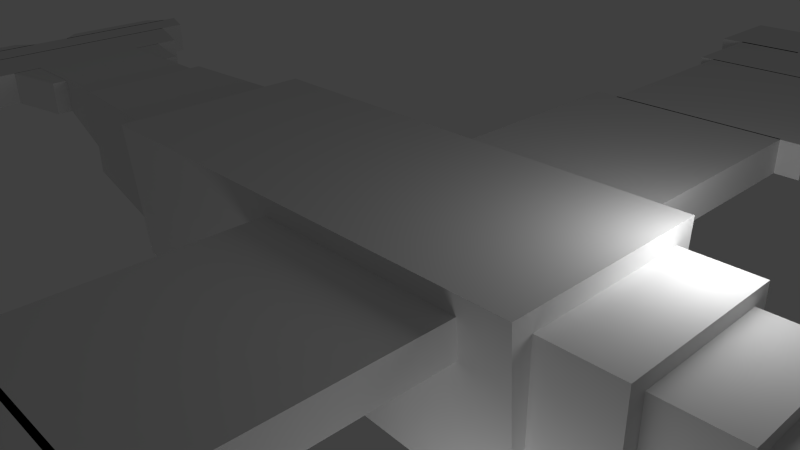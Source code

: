 # Source: gull.blend  (saved by Blender 2.63.0; exported with 4.5.12 LTS)
import bpy
from mathutils import Matrix  # noqa: F401  (used for matrix-valued properties, if any)

bpy.ops.wm.read_factory_settings(use_empty=True)
scene = bpy.context.scene
scene.name = 'Scene'

# ---- collections
col_collection_1 = bpy.data.collections.new('Collection 1'); scene.collection.children.link(col_collection_1)

# ---- materials (node trees are filled in below, after node groups)
mat_material = bpy.data.materials.new('Material')
mat_material.alpha_threshold = 0.0
mat_material.use_transparent_shadow = False
mat_material.roughness = 0.5
mat_material.line_color = (0.0, 0.0, 0.0, 1.0)

# ---- material node trees

# ---- world
world_world = bpy.data.worlds.new('World'); scene.world = world_world
world_world.color = (0.05088, 0.05088, 0.05088)
world_world.use_sun_shadow = False
world_world.sun_shadow_jitter_overblur = 0.0
world_world.cycles.sampling_method = 'MANUAL'
world_world.cycles.sample_map_resolution = 256

# ---- cameras
cam_camera = bpy.data.cameras.new('Camera')
cam_camera.clip_end = 100.0
cam_camera.lens = 35.0
cam_camera.sensor_width = 32.0
cam_camera.sensor_height = 18.0
cam_camera.ortho_scale = 7.314
cam_camera.dof.focus_distance = 0.0
cam_camera.dof.aperture_fstop = 128.0

# ---- lights
light_lamp_001 = bpy.data.lights.new('Lamp.001', 'POINT')
light_lamp_001.transmission_factor = 0.0
light_lamp_001.cutoff_distance = 30.0
light_lamp_001.energy = 100.0
light_lamp_001.shadow_buffer_clip_start = 1.001
light_lamp_001.shadow_soft_size = 1.0
light_lamp_001.shadow_maximum_resolution = 0.006
light_lamp_001.use_absolute_resolution = True
light_lamp_001.cycles.use_multiple_importance_sampling = False
light_lamp = bpy.data.lights.new('Lamp', 'POINT')
light_lamp.transmission_factor = 0.0
light_lamp.cutoff_distance = 30.0
light_lamp.energy = 100.0
light_lamp.shadow_buffer_clip_start = 1.001
light_lamp.shadow_soft_size = 1.0
light_lamp.shadow_maximum_resolution = 0.006
light_lamp.use_absolute_resolution = True
light_lamp.cycles.use_multiple_importance_sampling = False

# ---- meshes
me_cube = bpy.data.meshes.new('Cube')
me_cube.from_pydata([(1.0, 0.8857, -1.0), (1.0, -0.8857, -1.0), (-1.0, -0.8857, -0.6576), (-1.0, 0.8857, -0.6576), (1.0, 1.0, 1.0), (1.0, -1.0, 1.0), (-1.0, -1.0, 1.0), (-1.0, 1.0, 1.0), (1.293, 0.8, -0.8), (1.293, -0.8, -0.8), (0.9933, -0.8, -0.8), (0.9933, 0.8, -0.8), (1.293, 0.8, 0.8), (1.293, -0.8, 0.8), (0.9933, -0.8, 0.8), (0.9933, 0.8, 0.8), (1.576, 0.64, -0.64), (1.576, -0.64, -0.64), (1.276, -0.64, -0.64), (1.276, 0.64, -0.64), (1.576, 0.64, 0.64), (1.576, -0.64, 0.64), (1.276, -0.64, 0.64), (1.276, 0.64, 0.64), (1.87, 0.367, -0.4237), (1.87, -0.367, -0.4237), (1.547, -0.448, -0.5171), (1.547, 0.448, -0.5171), (1.87, 0.367, 0.4237), (1.87, -0.367, 0.4237), (1.547, -0.448, 0.5171), (1.547, 0.448, 0.5171), (-0.9921, 0.7616, -0.5), (-0.9921, -0.7616, -0.5), (-1.592, -0.6635, -0.1814), (-1.592, 0.6635, -0.1814), (-0.9921, 0.7616, 0.9065), (-0.9921, -0.7616, 0.9065), (-1.592, -0.6635, 0.9065), (-1.592, 0.6635, 0.9065), (-1.586, 0.6093, 0.02274), (-1.586, -0.6093, 0.02274), (-2.186, -0.3229, 0.3258), (-2.186, 0.3229, 0.3258), (-1.586, 0.6093, 0.8667), (-1.586, -0.6093, 0.8667), (-2.186, -0.6093, 0.8667), (-2.186, 0.6093, 0.8667), (-1.885, 0.765, 0.4369), (-1.885, -0.765, 0.4369), (-2.185, -0.9139, 0.4369), (-2.185, 0.9139, 0.4369), (-1.885, 0.765, 0.8589), (-1.885, -0.765, 0.8589), (-2.185, -0.9139, 0.8589), (-2.185, 0.9139, 0.8589), (-2.182, 1.153, 0.4369), (-2.182, -1.153, 0.4369), (-2.482, -1.371, 0.4369), (-2.482, 1.371, 0.4369), (-2.182, 1.153, 0.8589), (-2.182, -1.153, 0.8589), (-2.482, -1.371, 0.8589), (-2.482, 1.371, 0.8589), (-2.476, 1.639, 0.4369), (-2.476, -1.639, 0.4369), (-2.655, -1.782, 0.4369), (-2.655, 1.782, 0.4369), (-2.476, 1.639, 0.8589), (-2.476, -1.639, 0.8589), (-2.655, -1.782, 0.8589), (-2.655, 1.782, 0.8589), (-2.648, 1.625, 0.4369), (-2.648, 0.1997, 0.4369), (-2.719, 0.3812, 0.4369), (-2.719, 1.444, 0.4369), (-2.648, 1.625, 0.8589), (-2.648, 0.1997, 0.8589), (-2.719, 0.3812, 0.8589), (-2.719, 1.444, 0.8589), (-2.648, -0.2118, 0.4369), (-2.648, -1.637, 0.4369), (-2.719, -1.457, 0.4369), (-2.719, -0.3924, 0.4369), (-2.648, -0.2118, 0.8589), (-2.648, -1.637, 0.8589), (-2.719, -1.457, 0.8589), (-2.719, -0.3924, 0.8589), (-0.04836, -3.333, 0.3934), (-0.04836, 3.333, 0.3934), (0.8088, 3.333, 0.3934), (0.8088, -3.333, 0.3934), (-0.04836, -3.333, 0.7934), (-0.04836, 3.333, 0.7934), (0.8088, 3.333, 0.7934), (0.8088, -3.333, 0.7934), (0.0528, 3.315, 0.3934), (0.0528, 5.315, 0.3934), (0.9099, 5.315, 0.3934), (0.9099, 3.315, 0.3934), (0.0528, 3.315, 0.7934), (0.0528, 5.315, 0.7934), (0.9099, 5.315, 0.7934), (0.9099, 3.315, 0.7934), (-0.008807, 5.294, 0.3934), (-0.008807, 6.294, 0.3934), (0.6769, 6.294, 0.3934), (0.6769, 5.294, 0.3934), (-0.008807, 5.294, 0.7934), (-0.008807, 6.294, 0.7934), (0.6769, 6.294, 0.7934), (0.6769, 5.294, 0.7934), (-0.1128, 6.261, 0.3934), (-0.1128, 7.261, 0.3934), (0.2986, 7.261, 0.3934), (0.2986, 6.261, 0.3934), (-0.1128, 6.261, 0.7934), (-0.1128, 7.261, 0.7934), (0.2986, 7.261, 0.7934), (0.2986, 6.261, 0.7934), (0.0528, -5.287, 0.3934), (0.0528, -3.287, 0.3934), (0.9099, -3.287, 0.3934), (0.9099, -5.287, 0.3934), (0.0528, -5.287, 0.7934), (0.0528, -3.287, 0.7934), (0.9099, -3.287, 0.7934), (0.9099, -5.287, 0.7934), (-0.008807, -6.264, 0.3934), (-0.008807, -5.264, 0.3934), (0.6769, -5.264, 0.3934), (0.6769, -6.264, 0.3934), (-0.008807, -6.264, 0.7934), (-0.008807, -5.264, 0.7934), (0.6769, -5.264, 0.7934), (0.6769, -6.264, 0.7934), (-0.1128, -7.254, 0.3934), (-0.1128, -6.254, 0.3934), (0.2986, -6.254, 0.3934), (0.2986, -7.254, 0.3934), (-0.1128, -7.254, 0.7934), (-0.1128, -6.254, 0.7934), (0.2986, -6.254, 0.7934), (0.2986, -7.254, 0.7934), (-0.04836, 0.0, 0.7934), (-0.04836, 0.0, 0.3934), (0.8088, 0.0, 0.7934), (0.8088, 0.0, 0.3934)], [], [(0, 1, 2, 3), (4, 7, 6, 5), (0, 4, 5, 1), (1, 5, 6, 2), (2, 6, 7, 3), (4, 0, 3, 7), (8, 9, 10, 11), (12, 15, 14, 13), (8, 12, 13, 9), (9, 13, 14, 10), (10, 14, 15, 11), (12, 8, 11, 15), (16, 17, 18, 19), (20, 23, 22, 21), (16, 20, 21, 17), (17, 21, 22, 18), (18, 22, 23, 19), (20, 16, 19, 23), (24, 25, 26, 27), (28, 31, 30, 29), (24, 28, 29, 25), (25, 29, 30, 26), (26, 30, 31, 27), (28, 24, 27, 31), (32, 33, 34, 35), (36, 39, 38, 37), (32, 36, 37, 33), (33, 37, 38, 34), (34, 38, 39, 35), (36, 32, 35, 39), (40, 41, 42, 43), (44, 47, 46, 45), (40, 44, 45, 41), (41, 45, 46, 42), (42, 46, 47, 43), (44, 40, 43, 47), (48, 49, 50, 51), (52, 55, 54, 53), (48, 52, 53, 49), (49, 53, 54, 50), (50, 54, 55, 51), (52, 48, 51, 55), (56, 57, 58, 59), (60, 63, 62, 61), (56, 60, 61, 57), (57, 61, 62, 58), (58, 62, 63, 59), (60, 56, 59, 63), (64, 65, 66, 67), (68, 71, 70, 69), (64, 68, 69, 65), (65, 69, 70, 66), (66, 70, 71, 67), (68, 64, 67, 71), (72, 73, 74, 75), (76, 79, 78, 77), (72, 76, 77, 73), (73, 77, 78, 74), (74, 78, 79, 75), (76, 72, 75, 79), (80, 81, 82, 83), (84, 87, 86, 85), (80, 84, 85, 81), (81, 85, 86, 82), (82, 86, 87, 83), (84, 80, 83, 87), (144, 93, 89, 145), (93, 94, 90, 89), (146, 95, 91, 147), (95, 92, 88, 91), (145, 89, 90, 147), (146, 94, 93, 144), (100, 101, 97, 96), (101, 102, 98, 97), (102, 103, 99, 98), (103, 100, 96, 99), (96, 97, 98, 99), (103, 102, 101, 100), (108, 109, 105, 104), (109, 110, 106, 105), (110, 111, 107, 106), (111, 108, 104, 107), (104, 105, 106, 107), (111, 110, 109, 108), (116, 117, 113, 112), (117, 118, 114, 113), (118, 119, 115, 114), (119, 116, 112, 115), (112, 113, 114, 115), (119, 118, 117, 116), (124, 125, 121, 120), (125, 126, 122, 121), (126, 127, 123, 122), (127, 124, 120, 123), (120, 121, 122, 123), (127, 126, 125, 124), (132, 133, 129, 128), (133, 134, 130, 129), (134, 135, 131, 130), (128, 129, 130, 131), (135, 134, 133, 132), (140, 141, 137, 136), (141, 142, 138, 137), (142, 143, 139, 138), (143, 140, 136, 139), (136, 137, 138, 139), (143, 142, 141, 140), (92, 144, 145, 88), (94, 146, 147, 90), (88, 145, 147, 91), (95, 146, 144, 92)])
_uv = me_cube.uv_layers.new(name='UVMap')
_uv.uv.foreach_set('vector', [0.5098, 0.5482, 0.3526, 0.5487, 0.352, 0.3701, 0.5093, 0.3696, 0.3465, 0.1807, 0.169, 0.1802, 0.1696, 0.002663, 0.3471, 0.003207, 0.5192, 0.002694, 0.5299, 0.1802, 0.3524, 0.1807, 0.362, 0.003176, 0.3467, 0.3643, 0.169, 0.3635, 0.1696, 0.186, 0.3169, 0.1867, 0.3467, 0.5365, 0.1996, 0.5471, 0.1991, 0.3696, 0.3462, 0.3793, 0.352, 0.1868, 0.5297, 0.186, 0.4999, 0.3636, 0.3526, 0.3643, 0.9615, 0.6326, 0.962, 0.7747, 0.9354, 0.7747, 0.9349, 0.6327, 0.9577, 0.1804, 0.931, 0.1804, 0.9306, 0.03843, 0.9572, 0.03835, 0.5094, 0.5541, 0.5098, 0.6961, 0.3678, 0.6965, 0.3674, 0.5545, 0.2332, 0.9615, 0.2327, 0.8196, 0.2594, 0.8195, 0.2598, 0.9615, 0.3467, 0.6944, 0.2047, 0.6949, 0.2043, 0.5529, 0.3463, 0.5524, 0.9149, 0.9577, 0.9153, 0.8158, 0.942, 0.8158, 0.9415, 0.9578, 0.9896, 0.06675, 0.9899, 0.1804, 0.9633, 0.1804, 0.963, 0.06683, 0.6324, 0.9517, 0.6058, 0.9518, 0.6054, 0.8382, 0.6321, 0.8381, 0.3463, 0.7002, 0.3467, 0.8138, 0.2331, 0.8142, 0.2327, 0.7005, 0.7157, 0.9835, 0.7153, 0.8699, 0.7419, 0.8698, 0.7423, 0.9834, 0.5095, 0.7018, 0.5098, 0.8154, 0.3962, 0.8158, 0.3958, 0.7022, 0.01146, 0.9574, 0.01181, 0.8438, 0.03844, 0.8439, 0.03809, 0.9574, 0.9899, 0.449, 0.9901, 0.5142, 0.9618, 0.5214, 0.9616, 0.4419, 0.8683, 0.9824, 0.8395, 0.9895, 0.8398, 0.91, 0.8685, 0.9173, 0.7029, 0.8381, 0.7031, 0.9133, 0.638, 0.9135, 0.6377, 0.8383, 0.918, 0.2104, 0.9178, 0.2856, 0.8889, 0.294, 0.8892, 0.2022, 0.7028, 0.7407, 0.7031, 0.8325, 0.6236, 0.8328, 0.6233, 0.741, 0.9961, 0.6913, 0.9963, 0.7665, 0.9676, 0.7747, 0.9673, 0.683, 0.227, 0.7002, 0.2274, 0.8354, 0.173, 0.8269, 0.1726, 0.7091, 0.8429, 0.6428, 0.7897, 0.6339, 0.7901, 0.5161, 0.8434, 0.5076, 0.7031, 0.735, 0.5783, 0.7354, 0.5779, 0.6002, 0.7027, 0.5998, 0.8432, 0.6481, 0.8428, 0.7729, 0.7897, 0.7725, 0.79, 0.676, 0.7994, 0.1801, 0.7028, 0.1804, 0.7024, 0.06267, 0.799, 0.06237, 0.08016, 0.7136, 0.08055, 0.8385, 0.02737, 0.8105, 0.02707, 0.714, 0.7844, 0.7563, 0.7841, 0.8645, 0.7298, 0.8389, 0.7299, 0.7816, 0.1634, 0.8913, 0.1101, 0.8912, 0.1104, 0.783, 0.1637, 0.7832, 0.08055, 0.7081, 0.005641, 0.7083, 0.00531, 0.6002, 0.08021, 0.5999, 0.2274, 0.8407, 0.2272, 0.9156, 0.1739, 0.9154, 0.1746, 0.8669, 0.5098, 0.9037, 0.4619, 0.9293, 0.4615, 0.8211, 0.5096, 0.8464, 0.4491, 0.8211, 0.4493, 0.896, 0.3964, 0.8698, 0.3958, 0.8213, 0.9558, 0.2768, 0.9562, 0.4126, 0.9297, 0.4259, 0.9292, 0.2637, 0.9562, 0.6023, 0.9297, 0.6156, 0.9292, 0.4534, 0.9558, 0.4665, 0.8276, 0.914, 0.7901, 0.9141, 0.7897, 0.7783, 0.8272, 0.7782, 0.9144, 0.002818, 0.9143, 0.04026, 0.8874, 0.04044, 0.8876, 0.002991, 0.8865, 0.8103, 0.849, 0.8104, 0.8485, 0.6482, 0.886, 0.6481, 0.9502, 0.2023, 0.9503, 0.2398, 0.9234, 0.2396, 0.9233, 0.2022, 0.8165, 0.2528, 0.8172, 0.4575, 0.7906, 0.4769, 0.7899, 0.2335, 0.7409, 0.7315, 0.7143, 0.7509, 0.7136, 0.5076, 0.7402, 0.5268, 0.5725, 0.8045, 0.5351, 0.8046, 0.5345, 0.6, 0.5719, 0.5998, 0.817, 0.1858, 0.8169, 0.2232, 0.7899, 0.2235, 0.79, 0.1861, 0.7844, 0.7509, 0.7469, 0.751, 0.7462, 0.5077, 0.7836, 0.5076, 0.913, 0.4462, 0.9131, 0.4836, 0.8861, 0.4834, 0.886, 0.4459, 0.8798, 0.3119, 0.8807, 0.6029, 0.8648, 0.6156, 0.8639, 0.2993, 0.1858, 0.6732, 0.17, 0.6859, 0.169, 0.3696, 0.185, 0.3822, 0.7845, 0.4768, 0.7471, 0.4769, 0.7462, 0.1859, 0.7836, 0.1858, 0.02156, 0.7136, 0.02145, 0.7511, 0.00531, 0.7513, 0.005425, 0.7138, 0.7409, 0.5021, 0.7034, 0.5022, 0.7024, 0.1859, 0.7399, 0.1858, 0.02145, 0.7568, 0.02156, 0.7942, 0.005442, 0.7941, 0.005327, 0.7566, 0.3583, 0.5541, 0.3587, 0.6806, 0.3523, 0.6645, 0.352, 0.5702, 0.5218, 0.628, 0.5154, 0.6119, 0.5151, 0.5176, 0.5214, 0.5014, 0.9253, 0.1803, 0.8878, 0.1804, 0.8874, 0.0539, 0.9249, 0.05378, 0.9238, 0.4258, 0.8864, 0.4259, 0.8863, 0.4098, 0.9238, 0.4097, 0.9238, 0.4097, 0.8863, 0.4098, 0.886, 0.3155, 0.9235, 0.3154, 0.886, 0.2994, 0.9234, 0.2993, 0.9235, 0.3154, 0.886, 0.3155, 0.1985, 0.5524, 0.1989, 0.679, 0.1926, 0.663, 0.1923, 0.5685, 0.5218, 0.4961, 0.5154, 0.4801, 0.5151, 0.3856, 0.5214, 0.3696, 0.9296, 0.7746, 0.8922, 0.7747, 0.8918, 0.6482, 0.9292, 0.6481, 0.9238, 0.6155, 0.8864, 0.6156, 0.8863, 0.5996, 0.9238, 0.5995, 0.9238, 0.5995, 0.8863, 0.5996, 0.886, 0.5051, 0.9235, 0.505, 0.886, 0.4891, 0.9234, 0.489, 0.9235, 0.505, 0.886, 0.5051, 0.5361, 0.2987, 0.5352, 0.002803, 0.5707, 0.002694, 0.5716, 0.2985, 0.8739, 0.9861, 0.8741, 0.91, 0.9096, 0.9101, 0.9094, 0.9862, 0.6143, 0.2987, 0.6134, 0.5945, 0.5779, 0.5944, 0.5788, 0.2985, 0.7921, 0.9956, 0.7919, 0.9196, 0.8274, 0.9195, 0.8276, 0.9955, 0.08678, 0.2988, 0.08587, 0.002896, 0.1619, 0.002663, 0.1628, 0.2985, 0.07964, 0.2985, 0.08055, 0.5944, 0.004478, 0.5946, 0.00357, 0.2988, 0.8052, 0.1804, 0.8047, 0.002927, 0.8402, 0.002818, 0.8407, 0.1803, 0.9473, 0.986, 0.9475, 0.9099, 0.983, 0.9101, 0.9828, 0.9861, 0.3905, 0.7019, 0.39, 0.8794, 0.3545, 0.8793, 0.355, 0.7018, 0.2702, 0.9899, 0.27, 0.9139, 0.3055, 0.9138, 0.3057, 0.9898, 0.6211, 0.5466, 0.6205, 0.3691, 0.6965, 0.3688, 0.6971, 0.5463, 0.6966, 0.1858, 0.6971, 0.3633, 0.6211, 0.3635, 0.6205, 0.186, 0.9973, 0.5269, 0.9971, 0.6156, 0.9616, 0.6155, 0.9618, 0.5268, 0.1918, 0.9818, 0.1919, 0.9209, 0.2274, 0.921, 0.2272, 0.9819, 0.9973, 0.243, 0.997, 0.3317, 0.9615, 0.3316, 0.9618, 0.2429, 0.4743, 0.9955, 0.4741, 0.9347, 0.5096, 0.9346, 0.5098, 0.9954, 0.8485, 0.9045, 0.8488, 0.8158, 0.9096, 0.8159, 0.9093, 0.9047, 0.5953, 0.8099, 0.5956, 0.8987, 0.5347, 0.8989, 0.5345, 0.8101, 0.4138, 0.9902, 0.4135, 0.9014, 0.449, 0.9013, 0.4493, 0.9901, 0.6205, 0.5884, 0.6206, 0.5519, 0.6561, 0.552, 0.656, 0.5885, 0.5956, 0.9043, 0.5953, 0.9931, 0.5598, 0.9929, 0.5601, 0.9042, 0.7435, 0.03931, 0.7434, 0.002803, 0.7789, 0.002694, 0.779, 0.0392, 0.354, 0.9736, 0.3538, 0.8849, 0.3902, 0.8848, 0.3905, 0.9735, 0.08027, 0.8438, 0.08055, 0.9325, 0.04403, 0.9327, 0.04376, 0.8439, 0.823, 0.4769, 0.8225, 0.2994, 0.858, 0.2993, 0.8585, 0.4768, 0.311, 0.9898, 0.3112, 0.9138, 0.3467, 0.9139, 0.3465, 0.9899, 0.8821, 0.002927, 0.8816, 0.1804, 0.8461, 0.1803, 0.8466, 0.002818, 0.6676, 0.995, 0.6674, 0.9189, 0.7029, 0.9188, 0.7031, 0.9949, 0.08769, 0.7777, 0.08714, 0.6002, 0.1631, 0.5999, 0.1637, 0.7774, 0.6966, 0.002694, 0.6971, 0.1802, 0.6211, 0.1804, 0.6205, 0.002927, 0.9618, 0.4259, 0.9615, 0.3372, 0.997, 0.3371, 0.9973, 0.4258, 0.5779, 0.8016, 0.578, 0.7407, 0.6135, 0.7408, 0.6134, 0.8017, 0.1282, 0.9855, 0.1279, 0.8968, 0.1634, 0.8966, 0.1637, 0.9854, 0.2859, 0.9084, 0.2856, 0.8197, 0.3464, 0.8195, 0.3467, 0.9082, 0.8833, 0.205, 0.8836, 0.2938, 0.8228, 0.294, 0.8225, 0.2052, 0.5545, 0.9043, 0.5542, 0.9931, 0.5187, 0.9929, 0.519, 0.9042, 0.6614, 0.5884, 0.6615, 0.5519, 0.697, 0.552, 0.6969, 0.5885, 0.1226, 0.8968, 0.1223, 0.9855, 0.08682, 0.9854, 0.08709, 0.8966, 0.7025, 0.03931, 0.7024, 0.002803, 0.7379, 0.002694, 0.738, 0.0392, 0.9476, 0.9046, 0.9473, 0.8159, 0.9838, 0.8158, 0.984, 0.9045, 0.7844, 0.8699, 0.7841, 0.9587, 0.7476, 0.9586, 0.7479, 0.8698, 0.537, 0.5945, 0.5361, 0.2987, 0.5716, 0.2985, 0.5725, 0.5944, 0.6152, 0.002803, 0.6143, 0.2987, 0.5788, 0.2985, 0.5797, 0.002694, 0.08769, 0.5946, 0.08678, 0.2988, 0.1628, 0.2985, 0.1637, 0.5944, 0.07873, 0.002663, 0.07964, 0.2985, 0.00357, 0.2988, 0.002663, 0.002896])
me_cube.materials.append(mat_material)
me_cube.use_remesh_preserve_volume = False
me_cube.use_remesh_preserve_attributes = False
me_cube.use_mirror_vertex_groups = False
me_cube.update()
arm_armature = bpy.data.armatures.new('Armature')  # bones are not reproduced

# ---- objects
ob_lamp_001 = bpy.data.objects.new('Lamp.001', light_lamp_001)
ob_armature = bpy.data.objects.new('Armature', arm_armature)
ob_cube = bpy.data.objects.new('Cube', me_cube)
ob_lamp = bpy.data.objects.new('Lamp', light_lamp)
ob_camera = bpy.data.objects.new('Camera', cam_camera)

# ---- transforms, parenting, visibility, modifiers, constraints
ob_lamp_001.location = (4.076, -2.451, -2.298)
ob_lamp_001.rotation_euler = (0.6503, 0.05522, 1.866)
ob_lamp_001.lock_rotations_4d = False
ob_lamp_001.empty_display_type = 'ARROWS'
ob_lamp_001.color = (0.0, 0.0, 0.0, 0.0)
ob_lamp_001.lineart.crease_threshold = 0.0
ob_armature.location = (0.0, 0.0, 0.0)
ob_armature.scale = (5.0, 5.0, 5.0)
ob_armature.show_in_front = True
ob_armature.lineart.crease_threshold = 0.0
ob_cube.parent = ob_armature
ob_cube.location = (0.0, 0.0, 0.0)
ob_cube.scale = (0.7, 0.3, 0.25)
ob_cube.lock_rotations_4d = False
ob_cube.empty_display_type = 'ARROWS'
ob_cube.lineart.crease_threshold = 0.0
_vg = ob_cube.vertex_groups.new(name='tail')
_vg.add([40, 41, 42, 43, 44, 45, 46, 47, 48, 49, 50, 51, 52, 53, 54, 55, 56, 57, 58, 59, 60, 61, 62, 63, 64, 65, 66, 67, 68, 69, 70, 71, 72, 73, 74, 75, 76, 77, 78, 79, 80, 81, 82, 83, 84, 85, 86, 87], 1.0, 'REPLACE')
_vg = ob_cube.vertex_groups.new(name='body')
_vg.add([0, 1, 2, 3, 4, 5, 6, 7, 8, 9, 10, 11, 12, 13, 14, 15, 16, 17, 18, 19, 20, 21, 22, 23, 32, 33, 34, 35, 36, 37, 38, 39], 1.0, 'REPLACE')
_vg = ob_cube.vertex_groups.new(name='head')
_vg.add([24, 25, 26, 27, 28, 29, 30, 31], 1.0, 'REPLACE')
_vg = ob_cube.vertex_groups.new(name='wing_inner.R')
_vg.add([88, 91, 92, 95, 144, 145, 146, 147], 1.0, 'REPLACE')
_vg = ob_cube.vertex_groups.new(name='wing_inner.L')
_vg.add([89, 90, 93, 94, 144, 145, 146, 147], 1.0, 'REPLACE')
_vg = ob_cube.vertex_groups.new(name='wing_outer.R')
_vg.add([120, 121, 122, 123, 124, 125, 126, 127, 128, 129, 130, 131, 132, 133, 134, 135, 136, 137, 138, 139, 140, 141, 142, 143], 1.0, 'REPLACE')
_vg = ob_cube.vertex_groups.new(name='wing_outer.L')
_vg.add([96, 97, 98, 99, 100, 101, 102, 103, 104, 105, 106, 107, 108, 109, 110, 111, 112, 113, 114, 115, 116, 117, 118, 119], 1.0, 'REPLACE')
_m = ob_cube.modifiers.new('Armature', 'ARMATURE')
_m.object = ob_armature
_m.use_bone_envelopes = True
ob_lamp.location = (4.076, 1.005, 1.837)
ob_lamp.rotation_euler = (0.6503, 0.05522, 1.866)
ob_lamp.lock_rotations_4d = False
ob_lamp.empty_display_type = 'ARROWS'
ob_lamp.color = (0.0, 0.0, 0.0, 0.0)
ob_lamp.lineart.crease_threshold = 0.0
ob_camera.location = (7.481, -6.508, 5.344)
ob_camera.rotation_euler = (1.109, 0.01082, 0.8149)
ob_camera.lock_rotations_4d = False
ob_camera.empty_display_type = 'ARROWS'
ob_camera.color = (0.0, 0.0, 0.0, 0.0)
ob_camera.display_type = 'WIRE'
ob_camera.lineart.crease_threshold = 0.0

# ---- collection membership
col_collection_1.objects.link(ob_lamp_001)
col_collection_1.objects.link(ob_armature)
col_collection_1.objects.link(ob_cube)
col_collection_1.objects.link(ob_lamp)
col_collection_1.objects.link(ob_camera)

# ---- scene / render settings (as saved in the file)
scene.camera = ob_camera
scene.frame_start = 1; scene.frame_end = 95; scene.frame_set(1)
scene.render.engine = 'BLENDER_EEVEE_NEXT'
scene.render.image_settings.color_mode = 'RGB'
scene.render.image_settings.compression = 90
scene.render.resolution_percentage = 50
scene.render.dither_intensity = 0.0
scene.render.bake_margin = 2
scene.render.bake_bias = 0.0
scene.cycles.use_denoising = False
scene.cycles.samples = 10
scene.cycles.sampling_pattern = 'TABULATED_SOBOL'
scene.cycles.light_sampling_threshold = 0.0
scene.cycles.use_adaptive_sampling = False
scene.cycles.use_light_tree = False
scene.cycles.blur_glossy = 0.0
scene.cycles.volume_bounces = 1
scene.cycles.pixel_filter_type = 'GAUSSIAN'
scene.cycles.sample_clamp_indirect = 0.0
scene.view_settings.view_transform = 'Standard'
bpy.context.view_layer.update()
